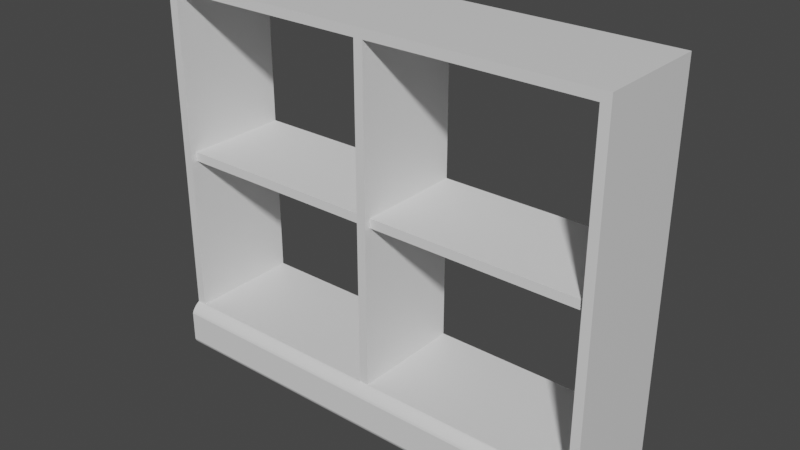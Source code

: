# Source: estanteCabecera.blend  (saved by Blender 3.6.11; exported with 4.5.12 LTS)
import bpy
from mathutils import Matrix  # noqa: F401  (used for matrix-valued properties, if any)

bpy.ops.wm.read_factory_settings(use_empty=True)
scene = bpy.context.scene
scene.name = 'Scene'

# ---- collections
col_estante = bpy.data.collections.new('estante'); scene.collection.children.link(col_estante)

# ---- materials (node trees are filled in below, after node groups)
mat_material = bpy.data.materials.new('Material')
mat_material.alpha_threshold = 0.0
mat_material.use_transparent_shadow = False
mat_material.roughness = 0.5
mat_material.line_color = (0.0, 0.0, 0.0, 1.0)

# ---- material node trees
mat_material.use_nodes = True; mat_material.node_tree.nodes.clear()
_N = mat_material.node_tree.nodes; _L = mat_material.node_tree.links
n0 = _N.new('ShaderNodeOutputMaterial'); n0.name = 'Material Output'; n0.location = (300, 300)
n1 = _N.new('ShaderNodeBsdfPrincipled'); n1.name = 'Principled BSDF'; n1.location = (10, 300)
n1.distribution = 'GGX'
n1.subsurface_method = 'RANDOM_WALK_SKIN'
n1.inputs[3].default_value = 1.45
n1.inputs[27].default_value = (0.0, 0.0, 0.0, 1.0)
n1.inputs[28].default_value = 1.0
_L.new(n1.outputs[0], n0.inputs[0])
n0.is_active_output = True

# ---- world
world_world = bpy.data.worlds.new('World'); scene.world = world_world
world_world.use_nodes = True; world_world.node_tree.nodes.clear()
_N = world_world.node_tree.nodes; _L = world_world.node_tree.links
n0 = _N.new('ShaderNodeOutputWorld'); n0.name = 'World Output'; n0.location = (300, 300)
n1 = _N.new('ShaderNodeBackground'); n1.name = 'Background'; n1.location = (10, 300)
n1.inputs[0].default_value = (0.05088, 0.05088, 0.05088, 1.0)
_L.new(n1.outputs[0], n0.inputs[0])
n0.is_active_output = True
world_world.color = (0.05088, 0.05088, 0.05088)
world_world.use_sun_shadow = False
world_world.sun_shadow_jitter_overblur = 0.0

# ---- meshes
me_cube = bpy.data.meshes.new('Cube')
me_cube.from_pydata([(0.4425, 0.1147, 0.5407), (0.4425, 0.1147, -0.2143), (0.4425, -0.1053, 0.5407), (0.4425, -0.1053, -0.2143), (-0.4425, 0.1147, 0.5407), (-0.4425, 0.1147, -0.2143), (-0.4425, -0.1053, 0.5407), (-0.4425, -0.1053, -0.2143), (0.4425, 0.1147, -0.1143), (-0.4425, -0.1053, -0.1143), (0.4425, -0.1053, -0.1143), (-0.4425, 0.1147, -0.1143), (0.0, 0.1147, -0.2143), (0.0, -0.1053, 0.5407), (0.0, -0.1053, -0.2143), (0.0, 0.1147, 0.5407), (0.0, 0.1147, -0.1143), (0.0, -0.1053, -0.1143), (-0.009, -0.1053, -0.1143), (-0.009, -0.1053, 0.5227), (-0.4245, -0.1053, 0.5227), (-0.4245, -0.1053, -0.1143), (0.009, 0.1147, -0.1143), (0.009, 0.1147, 0.5227), (0.4245, 0.1147, 0.5227), (0.4245, 0.1147, -0.1143), (-0.4245, 0.1147, -0.1143), (-0.4245, 0.1147, 0.5227), (-0.009, 0.1147, 0.5227), (-0.009, 0.1147, -0.1143), (0.4245, -0.1053, -0.1143), (0.4245, -0.1053, 0.5227), (0.009, -0.1053, 0.5227), (0.009, -0.1053, -0.1143), (0.4425, -0.1233, -0.1343), (0.4425, -0.1233, -0.1943), (0.0, -0.1233, -0.1943), (-0.4425, -0.1233, -0.1943), (-0.4425, -0.1233, -0.1343), (0.0, -0.1233, -0.1343), (0.4425, -0.1219, -0.1305), (0.4425, -0.1075, -0.1152), (0.4425, -0.1202, -0.1277), (0.4425, -0.118, -0.1247), (0.4425, -0.1155, -0.1218), (0.4425, -0.1128, -0.1192), (0.4425, -0.11, -0.1169), (0.4425, -0.1075, -0.2134), (0.4425, -0.1219, -0.1982), (0.4425, -0.11, -0.2117), (0.4425, -0.1128, -0.2095), (0.4425, -0.1155, -0.2068), (0.4425, -0.118, -0.2039), (0.4425, -0.1202, -0.2009), (-0.4425, -0.1219, -0.1982), (-0.4425, -0.1075, -0.2134), (-0.4425, -0.1202, -0.2009), (-0.4425, -0.118, -0.2039), (-0.4425, -0.1155, -0.2068), (-0.4425, -0.1128, -0.2095), (-0.4425, -0.11, -0.2117), (-0.4425, -0.1075, -0.1152), (-0.4425, -0.1219, -0.1305), (-0.4425, -0.11, -0.1169), (-0.4425, -0.1128, -0.1192), (-0.4425, -0.1155, -0.1218), (-0.4425, -0.118, -0.1247), (-0.4425, -0.1202, -0.1277), (0.0, -0.1219, -0.1982), (0.0, -0.1075, -0.2134), (0.0, -0.1202, -0.201), (0.0, -0.118, -0.2039), (0.0, -0.1155, -0.2068), (0.0, -0.1128, -0.2095), (0.0, -0.1101, -0.2117), (0.0, -0.1219, -0.1304), (0.0, -0.1075, -0.1152), (0.0, -0.1202, -0.1277), (0.0, -0.118, -0.1247), (0.0, -0.1155, -0.1218), (0.0, -0.1128, -0.1192), (0.0, -0.1101, -0.1169)], [], [(15, 4, 6, 13), (23, 24, 31, 32), (9, 6, 4, 11), (12, 1, 3, 14), (8, 0, 2, 10), (25, 30, 31, 24), (12, 16, 8, 1), (1, 8, 10, 3), (7, 9, 11, 5), (7, 14, 69, 55), (10, 17, 76, 41), (5, 11, 16, 12), (22, 33, 30, 25), (5, 12, 14, 7), (22, 23, 32, 33), (0, 15, 13, 2), (17, 13, 19, 18), (13, 6, 20, 19), (6, 9, 21, 20), (9, 17, 18, 21), (16, 15, 23, 22), (15, 0, 24, 23), (0, 8, 25, 24), (8, 16, 22, 25), (11, 4, 27, 26), (4, 15, 28, 27), (15, 16, 29, 28), (16, 11, 26, 29), (10, 2, 31, 30), (2, 13, 32, 31), (13, 17, 33, 32), (17, 10, 30, 33), (19, 20, 27, 28), (21, 26, 27, 20), (18, 19, 28, 29), (18, 29, 26, 21), (36, 39, 38, 37), (35, 34, 39, 36), (3, 10, 41, 46, 45, 44, 43, 42, 40, 34, 35, 48, 53, 52, 51, 50, 49, 47), (54, 68, 36, 37), (75, 62, 38, 39), (68, 48, 35, 36), (14, 3, 47, 69), (17, 9, 61, 76), (62, 75, 77, 67), (67, 77, 78, 66), (66, 78, 79, 65), (65, 79, 80, 64), (64, 80, 81, 63), (63, 81, 76, 61), (48, 68, 70, 53), (53, 70, 71, 52), (52, 71, 72, 51), (51, 72, 73, 50), (50, 73, 74, 49), (49, 74, 69, 47), (75, 40, 42, 77), (77, 42, 43, 78), (78, 43, 44, 79), (79, 44, 45, 80), (80, 45, 46, 81), (81, 46, 41, 76), (68, 54, 56, 70), (70, 56, 57, 71), (71, 57, 58, 72), (72, 58, 59, 73), (73, 59, 60, 74), (74, 60, 55, 69), (9, 7, 55, 60, 59, 58, 57, 56, 54, 37, 38, 62, 67, 66, 65, 64, 63, 61), (40, 75, 39, 34)])
_uv = me_cube.uv_layers.new(name='UVMap')
_uv.uv.foreach_set('vector', [0.75, 0.5, 0.875, 0.5, 0.875, 0.75, 0.75, 0.75, 0.6204, 0.3818, 0.6204, 0.4932, 0.6204, 0.7568, 0.6204, 0.8682, 0.5, 0.0, 0.625, 0.0, 0.625, 0.25, 0.5, 0.25, 0.25, 0.5, 0.375, 0.5, 0.375, 0.75, 0.25, 0.75, 0.5, 0.5, 0.625, 0.5, 0.625, 0.75, 0.5, 0.75, 0.5046, 0.4932, 0.5046, 0.7568, 0.6204, 0.7568, 0.6204, 0.4932, 0.375, 0.375, 0.5, 0.375, 0.5, 0.5, 0.375, 0.5, 0.375, 0.5, 0.5, 0.5, 0.5, 0.75, 0.375, 0.75, 0.375, 0.0, 0.5, 0.0, 0.5, 0.25, 0.375, 0.25, 0.125, 0.75, 0.25, 0.75, 0.25, 0.75, 0.125, 0.75, 0.5, 0.75, 0.5, 0.875, 0.5, 0.875, 0.5, 0.75, 0.375, 0.25, 0.5, 0.25, 0.5, 0.375, 0.375, 0.375, 0.5046, 0.3818, 0.5046, 0.8682, 0.5046, 0.7568, 0.5046, 0.4932, 0.125, 0.5, 0.25, 0.5, 0.25, 0.75, 0.125, 0.75, 0.5046, 0.3818, 0.6204, 0.3818, 0.6204, 0.8682, 0.5046, 0.8682, 0.625, 0.5, 0.75, 0.5, 0.75, 0.75, 0.625, 0.75, 0.5, 0.875, 0.625, 0.875, 0.6204, 0.8818, 0.5046, 0.8818, 0.625, 0.875, 0.625, 1.0, 0.6204, 0.9932, 0.6204, 0.8818, 0.625, 1.0, 0.5, 1.0, 0.5046, 0.9932, 0.6204, 0.9932, 0.5, 1.0, 0.5, 0.875, 0.5046, 0.8818, 0.5046, 0.9932, 0.5, 0.375, 0.625, 0.375, 0.6204, 0.3818, 0.5046, 0.3818, 0.625, 0.375, 0.625, 0.5, 0.6204, 0.4932, 0.6204, 0.3818, 0.625, 0.5, 0.5, 0.5, 0.5046, 0.4932, 0.6204, 0.4932, 0.5, 0.5, 0.5, 0.375, 0.5046, 0.3818, 0.5046, 0.4932, 0.5, 0.25, 0.625, 0.25, 0.6204, 0.2568, 0.5046, 0.2568, 0.625, 0.25, 0.625, 0.375, 0.6204, 0.3682, 0.6204, 0.2568, 0.625, 0.375, 0.5, 0.375, 0.5046, 0.3682, 0.6204, 0.3682, 0.5, 0.375, 0.5, 0.25, 0.5046, 0.2568, 0.5046, 0.3682, 0.5, 0.75, 0.625, 0.75, 0.6204, 0.7568, 0.5046, 0.7568, 0.625, 0.75, 0.625, 0.875, 0.6204, 0.8682, 0.6204, 0.7568, 0.625, 0.875, 0.5, 0.875, 0.5046, 0.8682, 0.6204, 0.8682, 0.5, 0.875, 0.5, 0.75, 0.5046, 0.7568, 0.5046, 0.8682, 0.6204, 0.8818, 0.6204, 0.9932, 0.6204, 0.2568, 0.6204, 0.3682, 0.5046, 0.9932, 0.5046, 0.2568, 0.6204, 0.2568, 0.6204, 0.9932, 0.5046, 0.8818, 0.6204, 0.8818, 0.6204, 0.3682, 0.5046, 0.3682, 0.5046, 0.8818, 0.5046, 0.3682, 0.5046, 0.2568, 0.5046, 0.9932, 0.375, 0.875, 0.5, 0.875, 0.5, 1.0, 0.375, 1.0, 0.375, 0.75, 0.5, 0.75, 0.5, 0.875, 0.375, 0.875, 0.375, 0.75, 0.5, 0.75, 0.5, 0.75, 0.4998, 0.75, 0.4994, 0.75, 0.499, 0.75, 0.4988, 0.75, 0.4997, 0.75, 0.5, 0.75, 0.5, 0.75, 0.375, 0.75, 0.375, 0.75, 0.3753, 0.75, 0.3762, 0.75, 0.376, 0.75, 0.3756, 0.75, 0.3752, 0.75, 0.375, 0.75, 0.125, 0.75, 0.25, 0.75, 0.25, 0.75, 0.125, 0.75, 0.5, 0.875, 0.5, 1.0, 0.5, 1.0, 0.5, 0.875, 0.25, 0.75, 0.375, 0.75, 0.375, 0.75, 0.25, 0.75, 0.25, 0.75, 0.375, 0.75, 0.375, 0.75, 0.25, 0.75, 0.5, 0.875, 0.5, 1.0, 0.5, 1.0, 0.5, 0.875, 0.5, 1.0, 0.5, 0.875, 0.5, 0.875, 0.5, 1.0, 0.5, 1.0, 0.5, 0.875, 0.5, 0.875, 0.5, 1.0, 0.5, 1.0, 0.5, 0.875, 0.5, 0.875, 0.5, 1.0, 0.5, 1.0, 0.5, 0.875, 0.5, 0.875, 0.5, 1.0, 0.5, 1.0, 0.5, 0.875, 0.5, 0.875, 0.5, 1.0, 0.5, 1.0, 0.5, 0.875, 0.5, 0.875, 0.5, 1.0, 0.375, 0.75, 0.25, 0.75, 0.25, 0.75, 0.3753, 0.75, 0.3753, 0.75, 0.25, 0.75, 0.25, 0.75, 0.3762, 0.75, 0.3762, 0.75, 0.25, 0.75, 0.25, 0.75, 0.376, 0.75, 0.376, 0.75, 0.25, 0.75, 0.25, 0.75, 0.3756, 0.75, 0.3756, 0.75, 0.25, 0.75, 0.25, 0.75, 0.3752, 0.75, 0.3752, 0.75, 0.25, 0.75, 0.25, 0.75, 0.375, 0.75, 0.5, 0.875, 0.5, 0.75, 0.4997, 0.75, 0.5, 0.875, 0.5, 0.875, 0.4997, 0.75, 0.4988, 0.75, 0.5, 0.875, 0.5, 0.875, 0.4988, 0.75, 0.499, 0.75, 0.5, 0.875, 0.5, 0.875, 0.499, 0.75, 0.4994, 0.75, 0.5, 0.875, 0.5, 0.875, 0.4994, 0.75, 0.4998, 0.75, 0.5, 0.875, 0.5, 0.875, 0.4998, 0.75, 0.5, 0.75, 0.5, 0.875, 0.25, 0.75, 0.125, 0.75, 0.125, 0.75, 0.25, 0.75, 0.25, 0.75, 0.125, 0.75, 0.125, 0.75, 0.25, 0.75, 0.25, 0.75, 0.125, 0.75, 0.125, 0.75, 0.25, 0.75, 0.25, 0.75, 0.125, 0.75, 0.125, 0.75, 0.25, 0.75, 0.25, 0.75, 0.125, 0.75, 0.125, 0.75, 0.25, 0.75, 0.25, 0.75, 0.125, 0.75, 0.125, 0.75, 0.25, 0.75, 0.5, 1.0, 0.125, 0.75, 0.125, 0.75, 0.125, 0.75, 0.125, 0.75, 0.125, 0.75, 0.125, 0.75, 0.125, 0.75, 0.125, 0.75, 0.375, 1.0, 0.5, 1.0, 0.5, 1.0, 0.5, 1.0, 0.5, 1.0, 0.5, 1.0, 0.5, 1.0, 0.5, 1.0, 0.5, 1.0, 0.5, 0.75, 0.5, 0.875, 0.5, 0.875, 0.5, 0.75])
me_cube.materials.append(mat_material)
me_cube.use_mirror_vertex_groups = False
me_cube.update()
me_cube_001 = bpy.data.meshes.new('Cube.001')
me_cube_001.from_pydata([(-0.2078, -0.104, -0.009), (-0.2078, -0.104, 0.009), (-0.2078, 0.104, -0.009), (-0.2078, 0.104, 0.009), (0.2077, -0.104, -0.009), (0.2077, -0.104, 0.009), (0.2077, 0.104, -0.009), (0.2077, 0.104, 0.009)], [], [(0, 1, 3, 2), (2, 3, 7, 6), (6, 7, 5, 4), (4, 5, 1, 0), (2, 6, 4, 0), (7, 3, 1, 5)])
_uv = me_cube_001.uv_layers.new(name='UVMap')
_uv.uv.foreach_set('vector', [0.375, 0.0, 0.625, 0.0, 0.625, 0.25, 0.375, 0.25, 0.375, 0.25, 0.625, 0.25, 0.625, 0.5, 0.375, 0.5, 0.375, 0.5, 0.625, 0.5, 0.625, 0.75, 0.375, 0.75, 0.375, 0.75, 0.625, 0.75, 0.625, 1.0, 0.375, 1.0, 0.125, 0.5, 0.375, 0.5, 0.375, 0.75, 0.125, 0.75, 0.625, 0.5, 0.875, 0.5, 0.875, 0.75, 0.625, 0.75])
me_cube_001.update()
me_cube_002 = bpy.data.meshes.new('Cube.002')
me_cube_002.from_pydata([(-0.2077, -0.104, -0.009), (-0.2077, -0.104, 0.009), (-0.2077, 0.104, -0.009), (-0.2077, 0.104, 0.009), (0.2077, -0.104, -0.009), (0.2077, -0.104, 0.009), (0.2077, 0.104, -0.009), (0.2077, 0.104, 0.009)], [], [(0, 1, 3, 2), (2, 3, 7, 6), (6, 7, 5, 4), (4, 5, 1, 0), (2, 6, 4, 0), (7, 3, 1, 5)])
_uv = me_cube_002.uv_layers.new(name='UVMap')
_uv.uv.foreach_set('vector', [0.375, 0.0, 0.625, 0.0, 0.625, 0.25, 0.375, 0.25, 0.375, 0.25, 0.625, 0.25, 0.625, 0.5, 0.375, 0.5, 0.375, 0.5, 0.625, 0.5, 0.625, 0.75, 0.375, 0.75, 0.375, 0.75, 0.625, 0.75, 0.625, 1.0, 0.375, 1.0, 0.125, 0.5, 0.375, 0.5, 0.375, 0.75, 0.125, 0.75, 0.625, 0.5, 0.875, 0.5, 0.875, 0.75, 0.625, 0.75])
me_cube_002.update()

# ---- objects
ob_estantecabecera = bpy.data.objects.new('EstanteCabecera', me_cube)
ob_repisa1 = bpy.data.objects.new('repisa1', me_cube_001)
ob_repisa2 = bpy.data.objects.new('repisa2', me_cube_002)

# ---- transforms, parenting, visibility, modifiers, constraints
ob_estantecabecera.location = (0.0, -0.004736, -0.1632)
ob_estantecabecera.lock_rotations_4d = False
ob_estantecabecera.empty_display_type = 'ARROWS'
ob_estantecabecera.lineart.crease_threshold = 0.0
ob_repisa1.location = (0.2168, 0.005995, 0.041)
ob_repisa2.location = (-0.2167, 0.005995, 0.041)

# ---- collection membership
col_estante.objects.link(ob_estantecabecera)
col_estante.objects.link(ob_repisa1)
col_estante.objects.link(ob_repisa2)

# ---- scene / render settings (as saved in the file)
scene.frame_start = 1; scene.frame_end = 250; scene.frame_set(1)
scene.render.engine = 'BLENDER_EEVEE_NEXT'
scene.cycles.sampling_pattern = 'TABULATED_SOBOL'
scene.view_settings.view_transform = 'Filmic'
bpy.context.view_layer.update()

# ---- added for rendering (the .blend has no active camera and no usable light): camera, sun
cam_auto = bpy.data.cameras.new('AutoCamera')
cam_auto.lens = 50.0
cam_auto.sensor_width = 36.0
cam_auto.clip_end = 1000.0
ob_auto_camera = bpy.data.objects.new('AutoCamera', cam_auto)
scene.collection.objects.link(ob_auto_camera)
ob_auto_camera.location = (1.0986, -1.32732, 0.878882)
ob_auto_camera.rotation_euler = (1.09748, -7.21219e-08, 0.694738)
scene.camera = ob_auto_camera
light_auto_sun = bpy.data.lights.new('AutoSun', 'SUN')
light_auto_sun.energy = 3.0
light_auto_sun.angle = 0.0523599
ob_auto_sun = bpy.data.objects.new('AutoSun', light_auto_sun)
scene.collection.objects.link(ob_auto_sun)
ob_auto_sun.rotation_euler = (0.872665, 0.174533, 0.523599)
bpy.context.view_layer.update()
